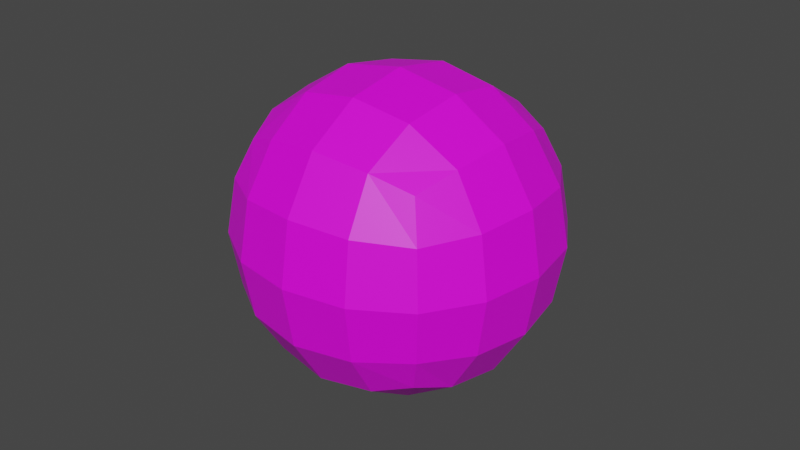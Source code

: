 # Source: ball.blend  (saved by Blender 3.6.11; exported with 4.5.12 LTS)
import bpy
from mathutils import Matrix  # noqa: F401  (used for matrix-valued properties, if any)

bpy.ops.wm.read_factory_settings(use_empty=True)
scene = bpy.context.scene
scene.name = 'Scene'

# ---- collections
col_collection = bpy.data.collections.new('Collection'); scene.collection.children.link(col_collection)

# ---- images (referenced by path relative to the original .blend; pixels are not part of the script)
import os
ASSET_DIR = os.environ.get("B2B_ASSET_DIR", "")  # directory of the original .blend (textures are referenced by path, not embedded)
HERE = os.path.dirname(os.path.abspath(__file__))  # packed textures are extracted next to this script under _unpacked/

def load_image(name, relpath, width, height, colorspace="sRGB"):
    """Load a texture the original file referenced (path relative to the .blend, or extracted next to this script)."""
    p = next((c for c in (os.path.join(HERE, relpath), os.path.join(ASSET_DIR, relpath)) if relpath and os.path.exists(c)), "")
    if p:
        img = bpy.data.images.load(p, check_existing=True)
        img.name = name
    else:  # same state as the original file: an image datablock whose file is absent (Cycles renders it pink)
        img = bpy.data.images.new(name, width, height)
        img.source = "FILE"
        img.filepath = "//" + (relpath or name)
    img.colorspace_settings.name = colorspace
    return img
img_ball = load_image('ball', '', 1024, 1024, 'sRGB')

# ---- materials (node trees are filled in below, after node groups)
mat_material = bpy.data.materials.new('Material')
mat_material.alpha_threshold = 0.0
mat_material.use_transparent_shadow = False
mat_material.roughness = 0.5
mat_material.line_color = (0.0, 0.0, 0.0, 1.0)

# ---- material node trees
mat_material.use_nodes = True; mat_material.node_tree.nodes.clear()
_N = mat_material.node_tree.nodes; _L = mat_material.node_tree.links
n0 = _N.new('ShaderNodeOutputMaterial'); n0.name = 'Material Output'; n0.location = (300, 300)
n1 = _N.new('ShaderNodeBsdfPrincipled'); n1.name = 'Principled BSDF'; n1.location = (10, 300)
n1.distribution = 'GGX'
n1.subsurface_method = 'RANDOM_WALK_SKIN'
n1.inputs[3].default_value = 1.45
n1.inputs[27].default_value = (0.0, 0.0, 0.0, 1.0)
n1.inputs[28].default_value = 1.0
n2 = _N.new('ShaderNodeTexImage'); n2.name = 'Image Texture'; n2.location = (-280, 278)
n2.image = img_ball
_L.new(n1.outputs[0], n0.inputs[0])
_L.new(n2.outputs[0], n1.inputs[0])
n0.is_active_output = True

# ---- world
world_world = bpy.data.worlds.new('World'); scene.world = world_world
world_world.use_nodes = True; world_world.node_tree.nodes.clear()
_N = world_world.node_tree.nodes; _L = world_world.node_tree.links
n0 = _N.new('ShaderNodeOutputWorld'); n0.name = 'World Output'; n0.location = (300, 300)
n1 = _N.new('ShaderNodeBackground'); n1.name = 'Background'; n1.location = (10, 300)
n1.inputs[0].default_value = (0.05088, 0.05088, 0.05088, 1.0)
_L.new(n1.outputs[0], n0.inputs[0])
n0.is_active_output = True
world_world.color = (0.05088, 0.05088, 0.05088)
world_world.use_sun_shadow = False
world_world.sun_shadow_jitter_overblur = 0.0

# ---- meshes
me_cube = bpy.data.meshes.new('Cube')
me_cube.from_pydata([(1.0, 1.0, 1.0), (1.0, 1.0, -1.0), (1.0, -1.0, 1.0), (1.0, -1.0, -1.0), (-1.0, 1.0, 1.0), (-1.0, 1.0, -1.0), (-1.0, -1.0, 1.0), (-1.0, -1.0, -1.0)], [], [(0, 4, 6, 2), (3, 2, 6, 7), (7, 6, 4, 5), (5, 1, 3, 7), (1, 0, 2, 3), (5, 4, 0, 1)])
_uv = me_cube.uv_layers.new(name='UVMap')
_uv.uv.foreach_set('vector', [0.6157, 0.617, 0.6663, 0.6506, 0.4287, 0.6542, 0.2838, 0.6276, 0.3145, 0.332, 0.2838, 0.6276, 0.4287, 0.6542, 0.4381, 0.4374, 0.4381, 0.4374, 0.4287, 0.6542, 0.6663, 0.6506, 0.6531, 0.4097, 0.6531, 0.4097, 0.6039, 0.275, 0.3145, 0.332, 0.4381, 0.4374, 0.6039, 0.275, 0.6157, 0.617, 0.2838, 0.6276, 0.3145, 0.332, 0.6531, 0.4097, 0.6663, 0.6506, 0.6157, 0.617, 0.6039, 0.275])
me_cube.materials.append(mat_material)
me_cube.use_mirror_vertex_groups = False
me_cube.update()

# ---- objects
ob_cube = bpy.data.objects.new('Cube', me_cube)

# ---- transforms, parenting, visibility, modifiers, constraints
ob_cube.location = (0.0, 0.0, 0.0)
ob_cube.lock_rotations_4d = False
ob_cube.empty_display_type = 'ARROWS'
ob_cube.lineart.crease_threshold = 0.0
_m = ob_cube.modifiers.new('Subdivision', 'SUBSURF')
_m.levels = 3

# ---- collection membership
col_collection.objects.link(ob_cube)

# ---- scene / render settings (as saved in the file)
scene.frame_start = 1; scene.frame_end = 250; scene.frame_set(1)
scene.render.engine = 'BLENDER_EEVEE_NEXT'
scene.cycles.sampling_pattern = 'TABULATED_SOBOL'
scene.view_settings.view_transform = 'Filmic'
bpy.context.view_layer.update()

# ---- added for rendering (the .blend has no active camera and no usable light): camera, sun
cam_auto = bpy.data.cameras.new('AutoCamera')
cam_auto.lens = 50.0
cam_auto.sensor_width = 36.0
cam_auto.clip_end = 1000.0
ob_auto_camera = bpy.data.objects.new('AutoCamera', cam_auto)
scene.collection.objects.link(ob_auto_camera)
ob_auto_camera.location = (3.20507, -3.84609, 2.56406)
ob_auto_camera.rotation_euler = (1.09748, -7.21219e-08, 0.694738)
scene.camera = ob_auto_camera
light_auto_sun = bpy.data.lights.new('AutoSun', 'SUN')
light_auto_sun.energy = 3.0
light_auto_sun.angle = 0.0523599
ob_auto_sun = bpy.data.objects.new('AutoSun', light_auto_sun)
scene.collection.objects.link(ob_auto_sun)
ob_auto_sun.rotation_euler = (0.872665, 0.174533, 0.523599)
bpy.context.view_layer.update()
